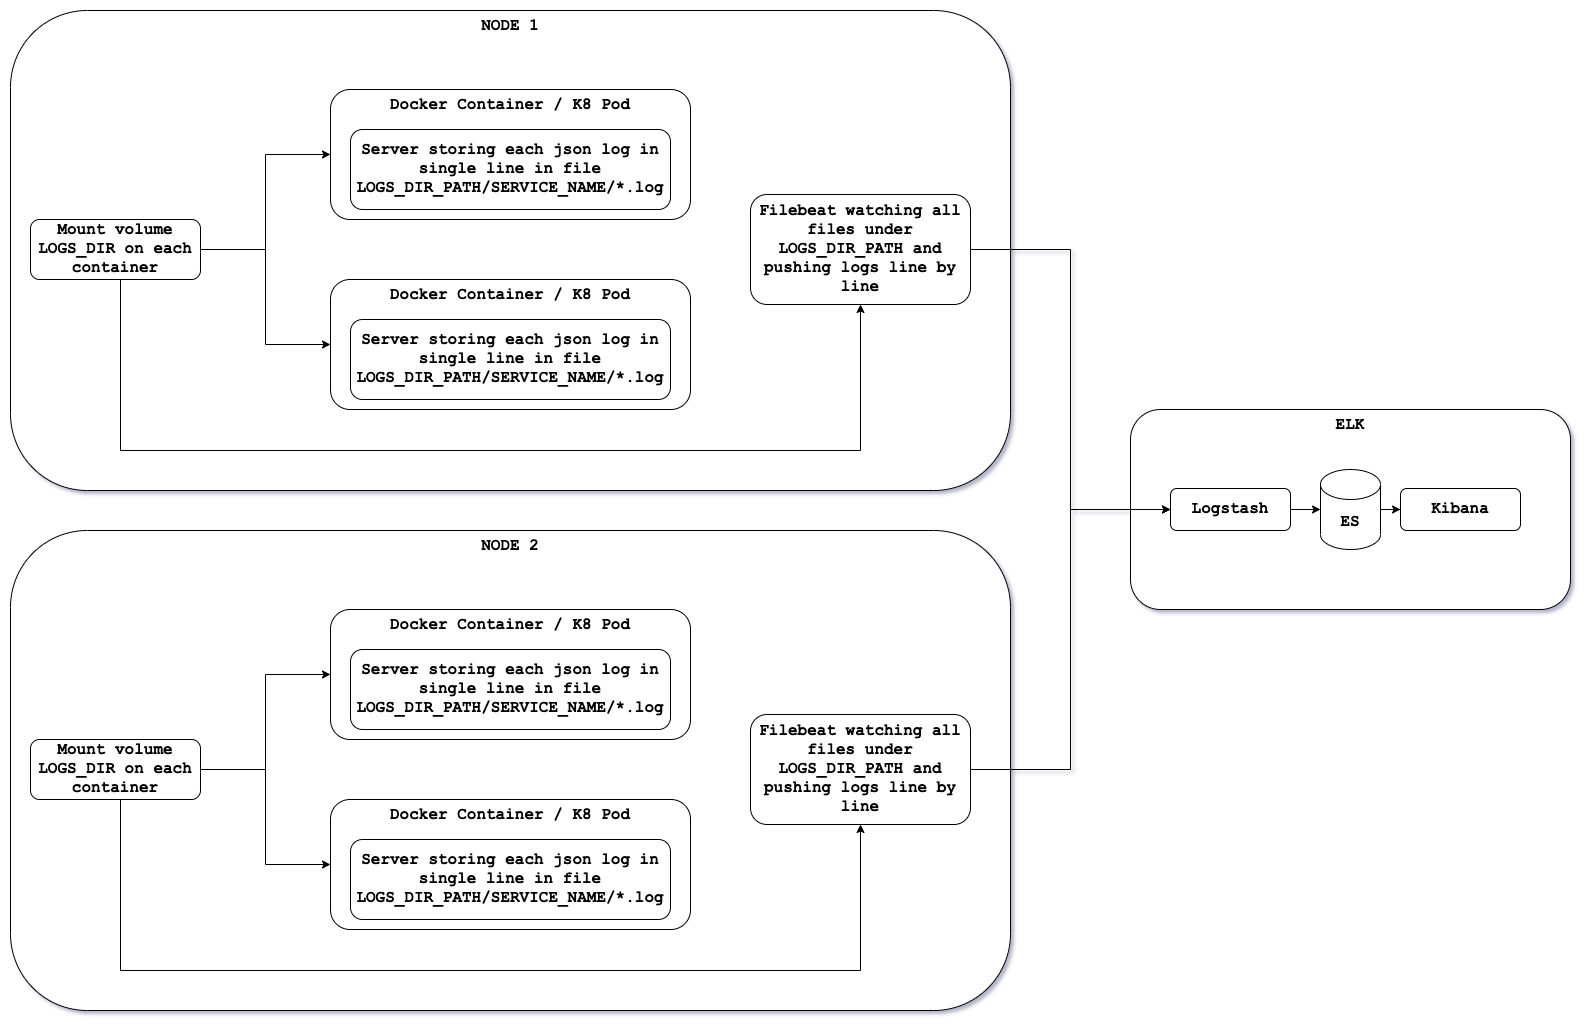

The diagram above was exported from draw.io. Its source (the exported page's mxGraphModel, read from the mxfile embedded in the PNG):
<mxGraphModel dx="2863" dy="1388" grid="1" gridSize="10" guides="1" tooltips="1" connect="1" arrows="1" fold="1" page="1" pageScale="1" pageWidth="827" pageHeight="1169" math="0" shadow="0">
  <root>
    <mxCell id="0" />
    <mxCell id="1" parent="0" />
    <mxCell id="ImkEKexbuvMlM3HfBtx3-73" value="&lt;font style=&quot;font-size: 16px;&quot;&gt;ELK&lt;/font&gt;" style="rounded=1;whiteSpace=wrap;html=1;fontFamily=Courier New;fontSize=16;verticalAlign=top;fontStyle=1" vertex="1" parent="1">
      <mxGeometry x="880" y="479" width="440" height="200" as="geometry" />
    </mxCell>
    <mxCell id="ImkEKexbuvMlM3HfBtx3-91" style="edgeStyle=orthogonalEdgeStyle;rounded=0;orthogonalLoop=1;jettySize=auto;html=1;entryX=0;entryY=0.5;entryDx=0;entryDy=0;entryPerimeter=0;fontFamily=Courier New;fontSize=16;fontStyle=1" edge="1" parent="1" source="ImkEKexbuvMlM3HfBtx3-7" target="ImkEKexbuvMlM3HfBtx3-19">
      <mxGeometry relative="1" as="geometry" />
    </mxCell>
    <mxCell id="ImkEKexbuvMlM3HfBtx3-7" value="Logstash" style="rounded=1;whiteSpace=wrap;html=1;fontFamily=Courier New;fontSize=16;fontStyle=1" vertex="1" parent="1">
      <mxGeometry x="920" y="558" width="120" height="42" as="geometry" />
    </mxCell>
    <mxCell id="ImkEKexbuvMlM3HfBtx3-92" style="edgeStyle=orthogonalEdgeStyle;rounded=0;orthogonalLoop=1;jettySize=auto;html=1;entryX=0;entryY=0.5;entryDx=0;entryDy=0;fontFamily=Courier New;fontSize=16;fontStyle=1" edge="1" parent="1" source="ImkEKexbuvMlM3HfBtx3-19">
      <mxGeometry relative="1" as="geometry">
        <mxPoint x="1150" y="579" as="targetPoint" />
      </mxGeometry>
    </mxCell>
    <mxCell id="ImkEKexbuvMlM3HfBtx3-19" value="ES" style="shape=cylinder3;whiteSpace=wrap;html=1;boundedLbl=1;backgroundOutline=1;size=15;fontFamily=Courier New;fontSize=16;fontStyle=1" vertex="1" parent="1">
      <mxGeometry x="1070" y="539" width="60" height="80" as="geometry" />
    </mxCell>
    <mxCell id="ImkEKexbuvMlM3HfBtx3-49" value="NODE 2" style="rounded=1;whiteSpace=wrap;html=1;arcSize=16;verticalAlign=top;fontFamily=Courier New;fontSize=16;fontStyle=1" vertex="1" parent="1">
      <mxGeometry x="-240" y="600" width="1000" height="480" as="geometry" />
    </mxCell>
    <mxCell id="ImkEKexbuvMlM3HfBtx3-50" value="Docker Container / K8 Pod" style="rounded=1;whiteSpace=wrap;html=1;verticalAlign=top;fontFamily=Courier New;fontSize=16;fontStyle=1" vertex="1" parent="1">
      <mxGeometry x="80" y="679" width="360" height="130" as="geometry" />
    </mxCell>
    <mxCell id="ImkEKexbuvMlM3HfBtx3-52" value="Docker Container / K8 Pod" style="rounded=1;whiteSpace=wrap;html=1;verticalAlign=top;fontFamily=Courier New;fontSize=16;fontStyle=1" vertex="1" parent="1">
      <mxGeometry x="80" y="869" width="360" height="130" as="geometry" />
    </mxCell>
    <mxCell id="ImkEKexbuvMlM3HfBtx3-54" style="edgeStyle=orthogonalEdgeStyle;rounded=0;orthogonalLoop=1;jettySize=auto;html=1;entryX=0;entryY=0.5;entryDx=0;entryDy=0;fontFamily=Courier New;fontSize=16;fontStyle=1" edge="1" parent="1" source="ImkEKexbuvMlM3HfBtx3-58" target="ImkEKexbuvMlM3HfBtx3-52">
      <mxGeometry relative="1" as="geometry" />
    </mxCell>
    <mxCell id="ImkEKexbuvMlM3HfBtx3-55" style="edgeStyle=orthogonalEdgeStyle;rounded=0;orthogonalLoop=1;jettySize=auto;html=1;entryX=0;entryY=0.5;entryDx=0;entryDy=0;fontFamily=Courier New;fontSize=16;fontStyle=1" edge="1" parent="1" source="ImkEKexbuvMlM3HfBtx3-58" target="ImkEKexbuvMlM3HfBtx3-50">
      <mxGeometry relative="1" as="geometry" />
    </mxCell>
    <mxCell id="ImkEKexbuvMlM3HfBtx3-57" style="edgeStyle=orthogonalEdgeStyle;rounded=0;orthogonalLoop=1;jettySize=auto;html=1;entryX=0.5;entryY=1;entryDx=0;entryDy=0;fontFamily=Courier New;fontSize=16;exitX=0.5;exitY=1;exitDx=0;exitDy=0;fontStyle=1" edge="1" parent="1" source="ImkEKexbuvMlM3HfBtx3-58" target="ImkEKexbuvMlM3HfBtx3-59">
      <mxGeometry relative="1" as="geometry">
        <Array as="points">
          <mxPoint x="-135" y="840" />
          <mxPoint x="-130" y="840" />
          <mxPoint x="-130" y="1040" />
          <mxPoint x="610" y="1040" />
        </Array>
      </mxGeometry>
    </mxCell>
    <mxCell id="ImkEKexbuvMlM3HfBtx3-58" value="Mount volume LOGS_DIR on each container" style="rounded=1;whiteSpace=wrap;html=1;fontFamily=Courier New;fontSize=16;fontStyle=1" vertex="1" parent="1">
      <mxGeometry x="-220" y="809" width="170" height="60" as="geometry" />
    </mxCell>
    <mxCell id="ImkEKexbuvMlM3HfBtx3-86" style="edgeStyle=orthogonalEdgeStyle;rounded=0;orthogonalLoop=1;jettySize=auto;html=1;entryX=0;entryY=0.5;entryDx=0;entryDy=0;fontFamily=Courier New;fontSize=16;fontStyle=1" edge="1" parent="1" source="ImkEKexbuvMlM3HfBtx3-59" target="ImkEKexbuvMlM3HfBtx3-7">
      <mxGeometry relative="1" as="geometry" />
    </mxCell>
    <mxCell id="ImkEKexbuvMlM3HfBtx3-59" value="Filebeat watching all files under LOGS_DIR_PATH and pushing logs line by line" style="rounded=1;whiteSpace=wrap;html=1;fontFamily=Courier New;fontSize=16;fontStyle=1" vertex="1" parent="1">
      <mxGeometry x="500" y="784" width="220" height="110" as="geometry" />
    </mxCell>
    <mxCell id="ImkEKexbuvMlM3HfBtx3-76" value="NODE 1" style="rounded=1;whiteSpace=wrap;html=1;arcSize=16;verticalAlign=top;fontFamily=Courier New;fontSize=16;fontStyle=1" vertex="1" parent="1">
      <mxGeometry x="-240" y="80" width="1000" height="480" as="geometry" />
    </mxCell>
    <mxCell id="ImkEKexbuvMlM3HfBtx3-77" value="Docker Container / K8 Pod" style="rounded=1;whiteSpace=wrap;html=1;verticalAlign=top;fontFamily=Courier New;fontSize=16;fontStyle=1" vertex="1" parent="1">
      <mxGeometry x="80" y="159" width="360" height="130" as="geometry" />
    </mxCell>
    <mxCell id="ImkEKexbuvMlM3HfBtx3-78" value="&lt;font style=&quot;font-size: 16px;&quot;&gt;Server storing each json log in single line in file LOGS_DIR_PATH/SERVICE_NAME/*.log&lt;/font&gt;" style="rounded=1;whiteSpace=wrap;html=1;fontFamily=Courier New;fontSize=16;fontStyle=1" vertex="1" parent="1">
      <mxGeometry x="100" y="199" width="320" height="80" as="geometry" />
    </mxCell>
    <mxCell id="ImkEKexbuvMlM3HfBtx3-79" value="Docker Container / K8 Pod" style="rounded=1;whiteSpace=wrap;html=1;verticalAlign=top;fontFamily=Courier New;fontSize=16;fontStyle=1" vertex="1" parent="1">
      <mxGeometry x="80" y="349" width="360" height="130" as="geometry" />
    </mxCell>
    <mxCell id="ImkEKexbuvMlM3HfBtx3-80" style="edgeStyle=orthogonalEdgeStyle;rounded=0;orthogonalLoop=1;jettySize=auto;html=1;entryX=0;entryY=0.5;entryDx=0;entryDy=0;fontFamily=Courier New;fontSize=16;fontStyle=1" edge="1" parent="1" source="ImkEKexbuvMlM3HfBtx3-83" target="ImkEKexbuvMlM3HfBtx3-79">
      <mxGeometry relative="1" as="geometry" />
    </mxCell>
    <mxCell id="ImkEKexbuvMlM3HfBtx3-81" style="edgeStyle=orthogonalEdgeStyle;rounded=0;orthogonalLoop=1;jettySize=auto;html=1;entryX=0;entryY=0.5;entryDx=0;entryDy=0;fontFamily=Courier New;fontSize=16;fontStyle=1" edge="1" parent="1" source="ImkEKexbuvMlM3HfBtx3-83" target="ImkEKexbuvMlM3HfBtx3-77">
      <mxGeometry relative="1" as="geometry" />
    </mxCell>
    <mxCell id="ImkEKexbuvMlM3HfBtx3-82" style="edgeStyle=orthogonalEdgeStyle;rounded=0;orthogonalLoop=1;jettySize=auto;html=1;entryX=0.5;entryY=1;entryDx=0;entryDy=0;fontFamily=Courier New;fontSize=16;exitX=0.5;exitY=1;exitDx=0;exitDy=0;fontStyle=1" edge="1" parent="1" source="ImkEKexbuvMlM3HfBtx3-83" target="ImkEKexbuvMlM3HfBtx3-84">
      <mxGeometry relative="1" as="geometry">
        <Array as="points">
          <mxPoint x="-135" y="320" />
          <mxPoint x="-130" y="320" />
          <mxPoint x="-130" y="520" />
          <mxPoint x="610" y="520" />
        </Array>
      </mxGeometry>
    </mxCell>
    <mxCell id="ImkEKexbuvMlM3HfBtx3-83" value="Mount volume LOGS_DIR on each container" style="rounded=1;whiteSpace=wrap;html=1;fontFamily=Courier New;fontSize=16;fontStyle=1" vertex="1" parent="1">
      <mxGeometry x="-220" y="289" width="170" height="60" as="geometry" />
    </mxCell>
    <mxCell id="ImkEKexbuvMlM3HfBtx3-87" style="edgeStyle=orthogonalEdgeStyle;rounded=0;orthogonalLoop=1;jettySize=auto;html=1;entryX=0;entryY=0.5;entryDx=0;entryDy=0;fontFamily=Courier New;fontSize=16;fontStyle=1" edge="1" parent="1" source="ImkEKexbuvMlM3HfBtx3-84" target="ImkEKexbuvMlM3HfBtx3-7">
      <mxGeometry relative="1" as="geometry" />
    </mxCell>
    <mxCell id="ImkEKexbuvMlM3HfBtx3-84" value="Filebeat watching all files under LOGS_DIR_PATH and pushing logs line by line" style="rounded=1;whiteSpace=wrap;html=1;fontFamily=Courier New;fontSize=16;fontStyle=1" vertex="1" parent="1">
      <mxGeometry x="500" y="264" width="220" height="110" as="geometry" />
    </mxCell>
    <mxCell id="ImkEKexbuvMlM3HfBtx3-93" value="Kibana" style="rounded=1;whiteSpace=wrap;html=1;fontFamily=Courier New;fontSize=16;fontStyle=1" vertex="1" parent="1">
      <mxGeometry x="1150" y="558" width="120" height="42" as="geometry" />
    </mxCell>
    <mxCell id="ImkEKexbuvMlM3HfBtx3-94" value="&lt;font style=&quot;font-size: 16px;&quot;&gt;Server storing each json log in single line in file LOGS_DIR_PATH/SERVICE_NAME/*.log&lt;/font&gt;" style="rounded=1;whiteSpace=wrap;html=1;fontFamily=Courier New;fontSize=16;fontStyle=1" vertex="1" parent="1">
      <mxGeometry x="100" y="389" width="320" height="80" as="geometry" />
    </mxCell>
    <mxCell id="ImkEKexbuvMlM3HfBtx3-95" value="&lt;font style=&quot;font-size: 16px;&quot;&gt;Server storing each json log in single line in file LOGS_DIR_PATH/SERVICE_NAME/*.log&lt;/font&gt;" style="rounded=1;whiteSpace=wrap;html=1;fontFamily=Courier New;fontSize=16;fontStyle=1" vertex="1" parent="1">
      <mxGeometry x="100" y="719" width="320" height="80" as="geometry" />
    </mxCell>
    <mxCell id="ImkEKexbuvMlM3HfBtx3-96" value="&lt;font style=&quot;font-size: 16px;&quot;&gt;Server storing each json log in single line in file LOGS_DIR_PATH/SERVICE_NAME/*.log&lt;/font&gt;" style="rounded=1;whiteSpace=wrap;html=1;fontFamily=Courier New;fontSize=16;fontStyle=1" vertex="1" parent="1">
      <mxGeometry x="100" y="909" width="320" height="80" as="geometry" />
    </mxCell>
  </root>
</mxGraphModel>